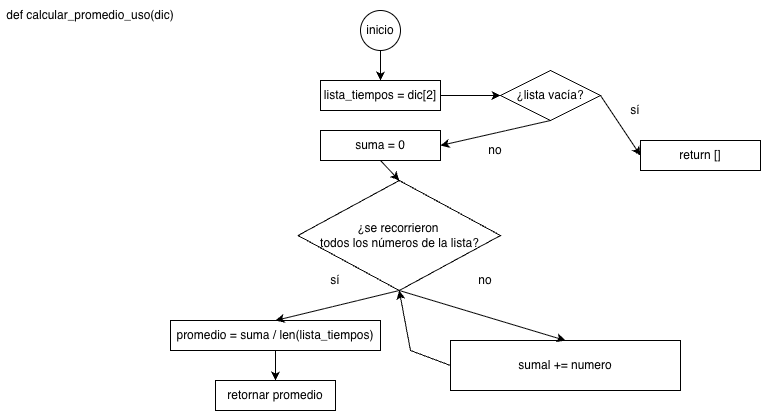

The diagram above was exported from draw.io. Its source (the exported page's mxGraphModel, read from the mxfile embedded in the PNG):
<mxGraphModel dx="1205" dy="766" grid="1" gridSize="10" guides="1" tooltips="1" connect="1" arrows="1" fold="1" page="1" pageScale="1" pageWidth="850" pageHeight="1100" math="0" shadow="0">
  <root>
    <mxCell id="0" />
    <mxCell id="1" parent="0" />
    <mxCell id="tlZpBqUJQSp2lgz3kcGZ-1" parent="1" style="ellipse;whiteSpace=wrap;html=1;aspect=fixed;" value="inicio" vertex="1">
      <mxGeometry height="40" width="40" x="380" y="30" as="geometry" />
    </mxCell>
    <mxCell id="tlZpBqUJQSp2lgz3kcGZ-2" parent="1" style="rounded=0;whiteSpace=wrap;html=1;" value="lista_tiempos = dic[2]" vertex="1">
      <mxGeometry height="30" width="120" x="340" y="100" as="geometry" />
    </mxCell>
    <mxCell id="tlZpBqUJQSp2lgz3kcGZ-3" parent="1" style="rounded=0;whiteSpace=wrap;html=1;" value="suma = 0" vertex="1">
      <mxGeometry height="30" width="120" x="340" y="150" as="geometry" />
    </mxCell>
    <mxCell id="tlZpBqUJQSp2lgz3kcGZ-4" parent="1" style="rhombus;whiteSpace=wrap;html=1;" value="¿lista vacía?" vertex="1">
      <mxGeometry height="50" width="100" x="520" y="90" as="geometry" />
    </mxCell>
    <mxCell id="tlZpBqUJQSp2lgz3kcGZ-5" edge="1" parent="1" source="tlZpBqUJQSp2lgz3kcGZ-4" style="edgeStyle=orthogonalEdgeStyle;rounded=0;orthogonalLoop=1;jettySize=auto;html=1;exitX=0.5;exitY=1;exitDx=0;exitDy=0;" target="tlZpBqUJQSp2lgz3kcGZ-4">
      <mxGeometry relative="1" as="geometry" />
    </mxCell>
    <mxCell id="tlZpBqUJQSp2lgz3kcGZ-6" parent="1" style="rhombus;whiteSpace=wrap;html=1;" value="¿se recorrieron&amp;nbsp;&lt;div&gt;todos los números de la lista?&lt;/div&gt;" vertex="1">
      <mxGeometry height="110" width="202.5" x="317.5" y="200" as="geometry" />
    </mxCell>
    <mxCell id="tlZpBqUJQSp2lgz3kcGZ-7" parent="1" style="rounded=0;whiteSpace=wrap;html=1;" value="promedio = suma / len(lista_tiempos)" vertex="1">
      <mxGeometry height="30" width="210" x="190" y="340" as="geometry" />
    </mxCell>
    <mxCell id="tlZpBqUJQSp2lgz3kcGZ-8" parent="1" style="rounded=0;whiteSpace=wrap;html=1;" value="sumal += numero" vertex="1">
      <mxGeometry height="50" width="230" x="470" y="360" as="geometry" />
    </mxCell>
    <mxCell id="tlZpBqUJQSp2lgz3kcGZ-9" parent="1" style="rounded=0;whiteSpace=wrap;html=1;" value="return []" vertex="1">
      <mxGeometry height="30" width="120" x="660" y="160" as="geometry" />
    </mxCell>
    <mxCell id="tlZpBqUJQSp2lgz3kcGZ-10" edge="1" parent="1" source="tlZpBqUJQSp2lgz3kcGZ-1" style="endArrow=classic;html=1;rounded=0;exitX=0.5;exitY=1;exitDx=0;exitDy=0;entryX=0.5;entryY=0;entryDx=0;entryDy=0;" target="tlZpBqUJQSp2lgz3kcGZ-2" value="">
      <mxGeometry height="50" relative="1" width="50" as="geometry">
        <mxPoint x="480" y="250" as="sourcePoint" />
        <mxPoint x="530" y="200" as="targetPoint" />
      </mxGeometry>
    </mxCell>
    <mxCell id="tlZpBqUJQSp2lgz3kcGZ-11" edge="1" parent="1" source="tlZpBqUJQSp2lgz3kcGZ-2" style="endArrow=classic;html=1;rounded=0;exitX=1;exitY=0.5;exitDx=0;exitDy=0;entryX=0;entryY=0.5;entryDx=0;entryDy=0;" target="tlZpBqUJQSp2lgz3kcGZ-4" value="">
      <mxGeometry height="50" relative="1" width="50" as="geometry">
        <mxPoint x="420" y="150" as="sourcePoint" />
        <mxPoint x="420" y="170" as="targetPoint" />
      </mxGeometry>
    </mxCell>
    <mxCell id="tlZpBqUJQSp2lgz3kcGZ-12" edge="1" parent="1" source="tlZpBqUJQSp2lgz3kcGZ-4" style="endArrow=classic;html=1;rounded=0;exitX=1;exitY=0.5;exitDx=0;exitDy=0;entryX=0;entryY=0.5;entryDx=0;entryDy=0;" target="tlZpBqUJQSp2lgz3kcGZ-9" value="">
      <mxGeometry height="50" relative="1" width="50" as="geometry">
        <mxPoint x="600" y="160" as="sourcePoint" />
        <mxPoint x="600" y="180" as="targetPoint" />
      </mxGeometry>
    </mxCell>
    <mxCell id="tlZpBqUJQSp2lgz3kcGZ-13" edge="1" parent="1" source="tlZpBqUJQSp2lgz3kcGZ-4" style="endArrow=classic;html=1;rounded=0;exitX=0.5;exitY=1;exitDx=0;exitDy=0;entryX=1;entryY=0.5;entryDx=0;entryDy=0;" target="tlZpBqUJQSp2lgz3kcGZ-3" value="">
      <mxGeometry height="50" relative="1" width="50" as="geometry">
        <mxPoint x="630" y="190" as="sourcePoint" />
        <mxPoint x="483" y="240" as="targetPoint" />
      </mxGeometry>
    </mxCell>
    <mxCell id="tlZpBqUJQSp2lgz3kcGZ-14" edge="1" parent="1" source="tlZpBqUJQSp2lgz3kcGZ-6" style="endArrow=classic;html=1;rounded=0;entryX=0.5;entryY=0;entryDx=0;entryDy=0;exitX=0.5;exitY=1;exitDx=0;exitDy=0;" target="tlZpBqUJQSp2lgz3kcGZ-8" value="">
      <mxGeometry height="50" relative="1" width="50" as="geometry">
        <mxPoint x="400" y="280" as="sourcePoint" />
        <mxPoint x="640" y="240" as="targetPoint" />
      </mxGeometry>
    </mxCell>
    <mxCell id="tlZpBqUJQSp2lgz3kcGZ-15" edge="1" parent="1" source="tlZpBqUJQSp2lgz3kcGZ-6" style="endArrow=classic;html=1;rounded=0;entryX=0.5;entryY=0;entryDx=0;entryDy=0;exitX=0.5;exitY=1;exitDx=0;exitDy=0;" target="tlZpBqUJQSp2lgz3kcGZ-7" value="">
      <mxGeometry height="50" relative="1" width="50" as="geometry">
        <mxPoint x="400" y="280" as="sourcePoint" />
        <mxPoint x="550" y="360" as="targetPoint" />
      </mxGeometry>
    </mxCell>
    <mxCell id="tlZpBqUJQSp2lgz3kcGZ-16" parent="1" style="rounded=0;whiteSpace=wrap;html=1;strokeColor=none;" value="sí" vertex="1">
      <mxGeometry height="20" width="30" x="640" y="120" as="geometry" />
    </mxCell>
    <mxCell id="tlZpBqUJQSp2lgz3kcGZ-17" parent="1" style="rounded=0;whiteSpace=wrap;html=1;strokeColor=none;" value="no" vertex="1">
      <mxGeometry height="20" width="30" x="500" y="160" as="geometry" />
    </mxCell>
    <mxCell id="tlZpBqUJQSp2lgz3kcGZ-18" parent="1" style="rounded=0;whiteSpace=wrap;html=1;strokeColor=none;" value="sí" vertex="1">
      <mxGeometry height="20" width="30" x="340" y="290" as="geometry" />
    </mxCell>
    <mxCell id="tlZpBqUJQSp2lgz3kcGZ-19" parent="1" style="rounded=0;whiteSpace=wrap;html=1;strokeColor=none;" value="no" vertex="1">
      <mxGeometry height="20" width="30" x="490" y="290" as="geometry" />
    </mxCell>
    <mxCell id="tlZpBqUJQSp2lgz3kcGZ-20" edge="1" parent="1" source="tlZpBqUJQSp2lgz3kcGZ-8" style="endArrow=classic;html=1;rounded=0;entryX=0.5;entryY=1;entryDx=0;entryDy=0;exitX=0;exitY=0.5;exitDx=0;exitDy=0;" target="tlZpBqUJQSp2lgz3kcGZ-6" value="">
      <mxGeometry height="50" relative="1" width="50" as="geometry">
        <Array as="points">
          <mxPoint x="430" y="370" />
        </Array>
        <mxPoint x="430" y="320" as="sourcePoint" />
        <mxPoint x="370" y="380" as="targetPoint" />
      </mxGeometry>
    </mxCell>
    <mxCell id="tlZpBqUJQSp2lgz3kcGZ-21" edge="1" parent="1" source="tlZpBqUJQSp2lgz3kcGZ-3" style="endArrow=classic;html=1;rounded=0;exitX=0.5;exitY=1;exitDx=0;exitDy=0;entryX=0.5;entryY=0;entryDx=0;entryDy=0;" target="tlZpBqUJQSp2lgz3kcGZ-6" value="">
      <mxGeometry height="50" relative="1" width="50" as="geometry">
        <mxPoint x="410" y="60" as="sourcePoint" />
        <mxPoint x="410" y="90" as="targetPoint" />
      </mxGeometry>
    </mxCell>
    <mxCell id="tlZpBqUJQSp2lgz3kcGZ-22" parent="1" style="rounded=0;whiteSpace=wrap;html=1;strokeColor=none;" value="def calcular_promedio_uso(dic)" vertex="1">
      <mxGeometry height="30" width="180" x="20" y="20" as="geometry" />
    </mxCell>
    <mxCell id="tlZpBqUJQSp2lgz3kcGZ-23" parent="1" style="rounded=0;whiteSpace=wrap;html=1;" value="retornar promedio" vertex="1">
      <mxGeometry height="30" width="120" x="235" y="400" as="geometry" />
    </mxCell>
    <mxCell id="tlZpBqUJQSp2lgz3kcGZ-24" edge="1" parent="1" source="tlZpBqUJQSp2lgz3kcGZ-7" style="endArrow=classic;html=1;rounded=0;exitX=0.5;exitY=1;exitDx=0;exitDy=0;entryX=0.5;entryY=0;entryDx=0;entryDy=0;" target="tlZpBqUJQSp2lgz3kcGZ-23" value="">
      <mxGeometry height="50" relative="1" width="50" as="geometry">
        <mxPoint x="430" y="280" as="sourcePoint" />
        <mxPoint x="480" y="230" as="targetPoint" />
      </mxGeometry>
    </mxCell>
  </root>
</mxGraphModel>